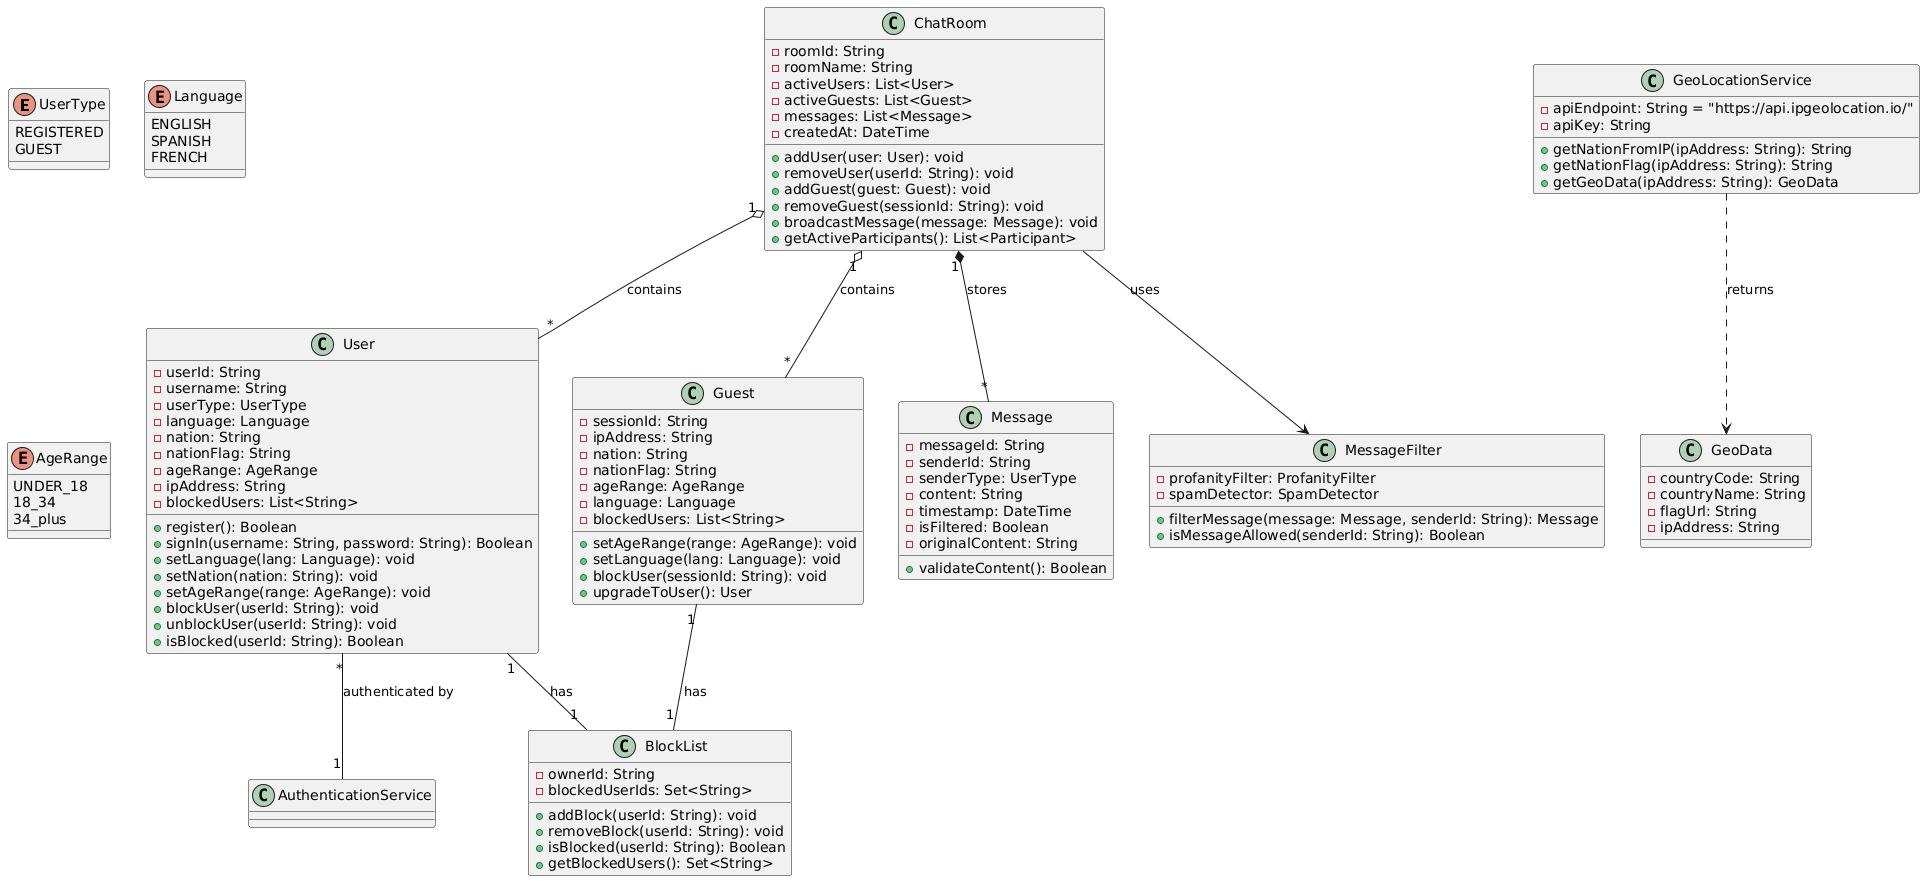

The diagram above was rendered by PlantUML. Its source (embedded in the PNG):
@startuml
' Enumerations
enum UserType {
  REGISTERED
  GUEST
}

enum Language {
  ENGLISH
  SPANISH
  FRENCH

}

enum AgeRange {
  UNDER_18
  18_34
  34_plus
}

' Main Classes
class User {
  - userId: String
  - username: String
  - userType: UserType
  - language: Language
  - nation: String
  - nationFlag: String
  - ageRange: AgeRange
  - ipAddress: String
  - blockedUsers: List<String>
  + register(): Boolean
  + signIn(username: String, password: String): Boolean
  + setLanguage(lang: Language): void
  + setNation(nation: String): void
  + setAgeRange(range: AgeRange): void
  + blockUser(userId: String): void
  + unblockUser(userId: String): void
  + isBlocked(userId: String): Boolean
}

class Guest {
  - sessionId: String
  - ipAddress: String
  - nation: String
  - nationFlag: String
  - ageRange: AgeRange
  - language: Language
  - blockedUsers: List<String>
  + setAgeRange(range: AgeRange): void
  + setLanguage(lang: Language): void
  + blockUser(sessionId: String): void
  + upgradeToUser(): User
}

class ChatRoom {
  - roomId: String
  - roomName: String
  - activeUsers: List<User>
  - activeGuests: List<Guest>
  - messages: List<Message>
  - createdAt: DateTime
  + addUser(user: User): void
  + removeUser(userId: String): void
  + addGuest(guest: Guest): void
  + removeGuest(sessionId: String): void
  + broadcastMessage(message: Message): void
  + getActiveParticipants(): List<Participant>
}

class Message {
  - messageId: String
  - senderId: String
  - senderType: UserType
  - content: String
  - timestamp: DateTime
  - isFiltered: Boolean
  - originalContent: String
  + validateContent(): Boolean
}


class GeoLocationService {
  - apiEndpoint: String = "https://api.ipgeolocation.io/"
  - apiKey: String
  + getNationFromIP(ipAddress: String): String
  + getNationFlag(ipAddress: String): String
  + getGeoData(ipAddress: String): GeoData
}

class GeoData {
  - countryCode: String
  - countryName: String
  - flagUrl: String
  - ipAddress: String
}

class BlockList {
  - ownerId: String
  - blockedUserIds: Set<String>
  + addBlock(userId: String): void
  + removeBlock(userId: String): void
  + isBlocked(userId: String): Boolean
  + getBlockedUsers(): Set<String>
}



class MessageFilter {
  - profanityFilter: ProfanityFilter
  - spamDetector: SpamDetector
  + filterMessage(message: Message, senderId: String): Message
  + isMessageAllowed(senderId: String): Boolean
}

' Relationships
User "1" -- "1" BlockList : has
Guest "1" -- "1" BlockList : has
ChatRoom "1" o-- "*" User : contains
ChatRoom "1" o-- "*" Guest : contains
ChatRoom "1" *-- "*" Message : stores
User "*" -- "1" AuthenticationService : authenticated by
GeoLocationService ..> GeoData : returns
ChatRoom --> MessageFilter : uses
@enduml